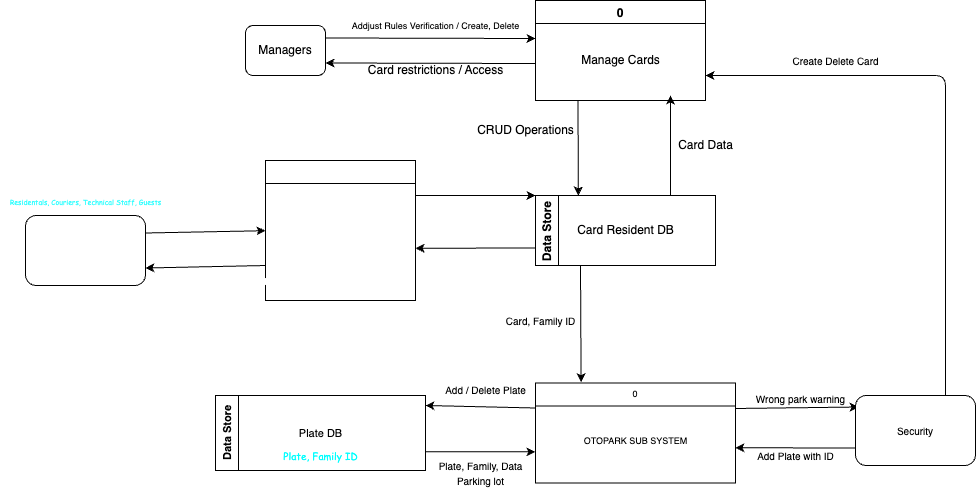

The diagram above was exported from draw.io. Its source (the exported page's mxGraphModel, read from the mxfile embedded in the PNG):
<mxGraphModel dx="1854" dy="953" grid="1" gridSize="10" guides="1" tooltips="1" connect="1" arrows="1" fold="1" page="1" pageScale="1" pageWidth="850" pageHeight="1100" math="0" shadow="0">
  <root>
    <mxCell id="0" />
    <mxCell id="1" parent="0" />
    <mxCell id="20" style="edgeStyle=none;html=1;entryX=1;entryY=0.75;entryDx=0;entryDy=0;" edge="1" parent="1" target="18">
      <mxGeometry relative="1" as="geometry">
        <mxPoint x="310" y="278" as="sourcePoint" />
      </mxGeometry>
    </mxCell>
    <mxCell id="25" style="edgeStyle=none;html=1;exitX=0.25;exitY=1;exitDx=0;exitDy=0;" edge="1" parent="1" source="15">
      <mxGeometry relative="1" as="geometry">
        <mxPoint x="352.8461538461538" y="410" as="targetPoint" />
      </mxGeometry>
    </mxCell>
    <mxCell id="15" value="0" style="swimlane;" vertex="1" parent="1">
      <mxGeometry x="310" y="215" width="170" height="100" as="geometry" />
    </mxCell>
    <mxCell id="17" value="Manage Cards" style="text;html=1;align=center;verticalAlign=middle;resizable=0;points=[];autosize=1;strokeColor=none;fillColor=none;" vertex="1" parent="15">
      <mxGeometry x="35" y="45" width="100" height="30" as="geometry" />
    </mxCell>
    <mxCell id="19" style="edgeStyle=none;html=1;exitX=1;exitY=0.25;exitDx=0;exitDy=0;" edge="1" parent="1" source="18">
      <mxGeometry relative="1" as="geometry">
        <mxPoint x="310" y="253" as="targetPoint" />
      </mxGeometry>
    </mxCell>
    <mxCell id="21" value="&lt;font style=&quot;font-size: 9px;&quot;&gt;Addjust Rules Verification / Create, Delete&lt;/font&gt;" style="edgeLabel;html=1;align=center;verticalAlign=middle;resizable=0;points=[];" vertex="1" connectable="0" parent="19">
      <mxGeometry x="-0.3143" y="1" relative="1" as="geometry">
        <mxPoint x="38" y="-12" as="offset" />
      </mxGeometry>
    </mxCell>
    <mxCell id="18" value="Managers" style="rounded=1;whiteSpace=wrap;html=1;" vertex="1" parent="1">
      <mxGeometry x="20" y="240" width="80" height="50" as="geometry" />
    </mxCell>
    <mxCell id="22" value="Card restrictions / Access" style="text;html=1;align=center;verticalAlign=middle;resizable=0;points=[];autosize=1;strokeColor=none;fillColor=none;" vertex="1" parent="1">
      <mxGeometry x="130" y="270" width="160" height="30" as="geometry" />
    </mxCell>
    <mxCell id="27" style="edgeStyle=none;html=1;exitX=0.75;exitY=0;exitDx=0;exitDy=0;" edge="1" parent="1" source="23">
      <mxGeometry relative="1" as="geometry">
        <mxPoint x="445" y="310" as="targetPoint" />
      </mxGeometry>
    </mxCell>
    <mxCell id="349" style="edgeStyle=none;html=1;exitX=0.25;exitY=1;exitDx=0;exitDy=0;entryX=0.228;entryY=-0.008;entryDx=0;entryDy=0;entryPerimeter=0;fontSize=10;" edge="1" parent="1" source="23" target="339">
      <mxGeometry relative="1" as="geometry" />
    </mxCell>
    <mxCell id="381" style="edgeStyle=none;html=1;exitX=0;exitY=0.75;exitDx=0;exitDy=0;fontFamily=Helvetica;fontSize=10;fontColor=#FFFFFF;" edge="1" parent="1" source="23">
      <mxGeometry relative="1" as="geometry">
        <mxPoint x="190" y="462.75862068965523" as="targetPoint" />
      </mxGeometry>
    </mxCell>
    <mxCell id="23" value="Data Store&amp;nbsp;" style="swimlane;horizontal=0;whiteSpace=wrap;html=1;" vertex="1" parent="1">
      <mxGeometry x="310" y="410" width="180" height="70" as="geometry" />
    </mxCell>
    <mxCell id="28" value="Card Resident DB" style="text;html=1;align=center;verticalAlign=middle;resizable=0;points=[];autosize=1;strokeColor=none;fillColor=none;" vertex="1" parent="23">
      <mxGeometry x="30" y="20" width="120" height="30" as="geometry" />
    </mxCell>
    <mxCell id="26" value="CRUD Operations" style="text;html=1;align=center;verticalAlign=middle;resizable=0;points=[];autosize=1;strokeColor=none;fillColor=none;" vertex="1" parent="1">
      <mxGeometry x="240" y="330" width="120" height="30" as="geometry" />
    </mxCell>
    <mxCell id="29" value="Card Data" style="text;html=1;align=center;verticalAlign=middle;resizable=0;points=[];autosize=1;strokeColor=none;fillColor=none;" vertex="1" parent="1">
      <mxGeometry x="440" y="345" width="80" height="30" as="geometry" />
    </mxCell>
    <mxCell id="345" style="edgeStyle=none;html=1;exitX=0;exitY=0.25;exitDx=0;exitDy=0;fontSize=11;" edge="1" parent="1" source="339">
      <mxGeometry relative="1" as="geometry">
        <mxPoint x="200" y="620" as="targetPoint" />
      </mxGeometry>
    </mxCell>
    <mxCell id="358" style="edgeStyle=none;html=1;fontSize=10;entryX=1.029;entryY=0.8;entryDx=0;entryDy=0;entryPerimeter=0;" edge="1" parent="1" target="359">
      <mxGeometry relative="1" as="geometry">
        <mxPoint x="510" y="623" as="sourcePoint" />
      </mxGeometry>
    </mxCell>
    <mxCell id="339" value="&lt;span style=&quot;font-weight: 400;&quot;&gt;0&lt;/span&gt;" style="swimlane;whiteSpace=wrap;html=1;fontSize=9;" vertex="1" parent="1">
      <mxGeometry x="310" y="597.5" width="200" height="100" as="geometry" />
    </mxCell>
    <mxCell id="344" value="&lt;span style=&quot;font-size: 9px;&quot;&gt;OTOPARK SUB SYSTEM&lt;/span&gt;" style="text;html=1;align=center;verticalAlign=middle;resizable=0;points=[];autosize=1;strokeColor=none;fillColor=none;fontSize=11;" vertex="1" parent="339">
      <mxGeometry x="35" y="42.5" width="130" height="30" as="geometry" />
    </mxCell>
    <mxCell id="346" style="edgeStyle=none;html=1;exitX=1;exitY=0.75;exitDx=0;exitDy=0;fontSize=11;" edge="1" parent="1" source="340">
      <mxGeometry relative="1" as="geometry">
        <mxPoint x="310" y="666.3684210526317" as="targetPoint" />
      </mxGeometry>
    </mxCell>
    <mxCell id="340" value="&lt;font style=&quot;font-size: 11px;&quot;&gt;Data Store&lt;/font&gt;" style="swimlane;horizontal=0;whiteSpace=wrap;html=1;fontSize=9;" vertex="1" parent="1">
      <mxGeometry x="-10" y="610" width="210" height="75" as="geometry" />
    </mxCell>
    <mxCell id="343" value="Plate DB" style="text;html=1;align=center;verticalAlign=middle;resizable=0;points=[];autosize=1;strokeColor=none;fillColor=none;fontSize=11;" vertex="1" parent="340">
      <mxGeometry x="70" y="22.5" width="70" height="30" as="geometry" />
    </mxCell>
    <mxCell id="369" value="&lt;font color=&quot;#00ffff&quot; face=&quot;Comic Sans MS&quot;&gt;Plate, Family ID&lt;/font&gt;" style="text;html=1;align=center;verticalAlign=middle;resizable=0;points=[];autosize=1;strokeColor=none;fillColor=none;fontSize=10;" vertex="1" parent="340">
      <mxGeometry x="55" y="45" width="100" height="30" as="geometry" />
    </mxCell>
    <mxCell id="347" value="&lt;font size=&quot;1&quot;&gt;Add / Delete Plate&lt;/font&gt;" style="text;html=1;align=center;verticalAlign=middle;resizable=0;points=[];autosize=1;strokeColor=none;fillColor=none;fontSize=11;" vertex="1" parent="1">
      <mxGeometry x="210" y="590" width="100" height="30" as="geometry" />
    </mxCell>
    <mxCell id="348" value="Plate, Family, Data" style="text;html=1;align=center;verticalAlign=middle;resizable=0;points=[];autosize=1;strokeColor=none;fillColor=none;fontSize=10;" vertex="1" parent="1">
      <mxGeometry x="200" y="665" width="110" height="30" as="geometry" />
    </mxCell>
    <mxCell id="353" value="Card, Family ID" style="text;html=1;align=center;verticalAlign=middle;resizable=0;points=[];autosize=1;strokeColor=none;fillColor=none;fontSize=10;" vertex="1" parent="1">
      <mxGeometry x="270" y="520" width="90" height="30" as="geometry" />
    </mxCell>
    <mxCell id="355" value="Parking lot" style="text;html=1;align=center;verticalAlign=middle;resizable=0;points=[];autosize=1;strokeColor=none;fillColor=none;fontSize=10;" vertex="1" parent="1">
      <mxGeometry x="220" y="680" width="70" height="30" as="geometry" />
    </mxCell>
    <mxCell id="361" style="edgeStyle=orthogonalEdgeStyle;html=1;exitX=0.75;exitY=0;exitDx=0;exitDy=0;entryX=1;entryY=0.75;entryDx=0;entryDy=0;fontSize=10;" edge="1" parent="1" source="356" target="15">
      <mxGeometry relative="1" as="geometry">
        <Array as="points">
          <mxPoint x="720" y="290" />
        </Array>
      </mxGeometry>
    </mxCell>
    <mxCell id="367" style="edgeStyle=none;html=1;exitX=0;exitY=0.75;exitDx=0;exitDy=0;fontSize=10;" edge="1" parent="1" source="356">
      <mxGeometry relative="1" as="geometry">
        <mxPoint x="510.0000000000002" y="662.258064516129" as="targetPoint" />
      </mxGeometry>
    </mxCell>
    <mxCell id="356" value="Security" style="rounded=1;whiteSpace=wrap;html=1;fontSize=10;" vertex="1" parent="1">
      <mxGeometry x="630" y="610" width="120" height="70" as="geometry" />
    </mxCell>
    <mxCell id="359" value="Wrong park warning" style="text;html=1;align=center;verticalAlign=middle;resizable=0;points=[];autosize=1;strokeColor=none;fillColor=none;fontSize=10;" vertex="1" parent="1">
      <mxGeometry x="520" y="597.5" width="110" height="30" as="geometry" />
    </mxCell>
    <mxCell id="362" value="Create Delete Card" style="text;html=1;align=center;verticalAlign=middle;resizable=0;points=[];autosize=1;strokeColor=none;fillColor=none;fontSize=10;" vertex="1" parent="1">
      <mxGeometry x="555" y="260" width="110" height="30" as="geometry" />
    </mxCell>
    <mxCell id="368" value="Add Plate with ID" style="text;html=1;align=center;verticalAlign=middle;resizable=0;points=[];autosize=1;strokeColor=none;fillColor=none;fontSize=10;" vertex="1" parent="1">
      <mxGeometry x="520" y="655" width="100" height="30" as="geometry" />
    </mxCell>
    <mxCell id="376" style="edgeStyle=none;html=1;exitX=0;exitY=0.75;exitDx=0;exitDy=0;fontFamily=Helvetica;fontSize=10;fontColor=#FFFFFF;entryX=1;entryY=0.75;entryDx=0;entryDy=0;" edge="1" parent="1" source="370" target="372">
      <mxGeometry relative="1" as="geometry">
        <mxPoint x="-50" y="485.20000000000005" as="targetPoint" />
      </mxGeometry>
    </mxCell>
    <mxCell id="378" style="edgeStyle=none;html=1;exitX=1;exitY=0.25;exitDx=0;exitDy=0;entryX=0;entryY=0;entryDx=0;entryDy=0;fontFamily=Helvetica;fontSize=10;fontColor=#FFFFFF;" edge="1" parent="1" source="370" target="23">
      <mxGeometry relative="1" as="geometry" />
    </mxCell>
    <mxCell id="370" value="&lt;font face=&quot;Helvetica&quot; color=&quot;#ffffff&quot;&gt;0&lt;/font&gt;" style="swimlane;whiteSpace=wrap;html=1;fontFamily=Comic Sans MS;fontSize=10;fontColor=#00FFFF;" vertex="1" parent="1">
      <mxGeometry x="40" y="375" width="150" height="140" as="geometry" />
    </mxCell>
    <mxCell id="371" value="Card Reading&amp;nbsp;" style="text;html=1;align=center;verticalAlign=middle;resizable=0;points=[];autosize=1;strokeColor=none;fillColor=none;fontSize=10;fontFamily=Helvetica;fontColor=#FFFFFF;" vertex="1" parent="370">
      <mxGeometry x="30" y="60" width="90" height="30" as="geometry" />
    </mxCell>
    <mxCell id="374" style="edgeStyle=none;html=1;exitX=1;exitY=0.25;exitDx=0;exitDy=0;fontFamily=Comic Sans MS;fontSize=7;fontColor=#33FFFF;" edge="1" parent="1" source="372">
      <mxGeometry relative="1" as="geometry">
        <mxPoint x="40" y="445.20000000000005" as="targetPoint" />
      </mxGeometry>
    </mxCell>
    <mxCell id="372" value="Card Users" style="rounded=1;whiteSpace=wrap;html=1;fontFamily=Helvetica;fontSize=10;fontColor=#FFFFFF;" vertex="1" parent="1">
      <mxGeometry x="-200" y="430" width="120" height="70" as="geometry" />
    </mxCell>
    <mxCell id="373" value="&lt;font color=&quot;#33ffff&quot; style=&quot;font-size: 7px;&quot; face=&quot;Comic Sans MS&quot;&gt;Residentals, Couriers, Technical Staff, Guests&lt;/font&gt;" style="text;html=1;align=center;verticalAlign=middle;resizable=0;points=[];autosize=1;strokeColor=none;fillColor=none;fontSize=10;fontFamily=Helvetica;fontColor=#FFFFFF;" vertex="1" parent="1">
      <mxGeometry x="-225" y="400" width="170" height="30" as="geometry" />
    </mxCell>
    <mxCell id="375" value="&lt;font face=&quot;Helvetica&quot; style=&quot;font-size: 10px;&quot; color=&quot;#ffffff&quot;&gt;Card Info&amp;nbsp;&lt;/font&gt;" style="text;html=1;align=center;verticalAlign=middle;resizable=0;points=[];autosize=1;strokeColor=none;fillColor=none;fontSize=7;fontFamily=Comic Sans MS;fontColor=#33FFFF;" vertex="1" parent="1">
      <mxGeometry x="-50" y="420" width="70" height="30" as="geometry" />
    </mxCell>
    <mxCell id="377" value="Allow/Reject Enterance/Exit" style="text;html=1;align=center;verticalAlign=middle;resizable=0;points=[];autosize=1;strokeColor=none;fillColor=none;fontSize=10;fontFamily=Helvetica;fontColor=#FFFFFF;" vertex="1" parent="1">
      <mxGeometry x="-95" y="480" width="150" height="30" as="geometry" />
    </mxCell>
    <mxCell id="379" value="Exists, Permission check Query" style="text;html=1;align=center;verticalAlign=middle;resizable=0;points=[];autosize=1;strokeColor=none;fillColor=none;fontSize=10;fontFamily=Helvetica;fontColor=#FFFFFF;" vertex="1" parent="1">
      <mxGeometry x="180" y="380" width="160" height="30" as="geometry" />
    </mxCell>
    <mxCell id="382" value="User info" style="text;html=1;align=center;verticalAlign=middle;resizable=0;points=[];autosize=1;strokeColor=none;fillColor=none;fontSize=10;fontFamily=Helvetica;fontColor=#FFFFFF;" vertex="1" parent="1">
      <mxGeometry x="220" y="460" width="60" height="30" as="geometry" />
    </mxCell>
  </root>
</mxGraphModel>